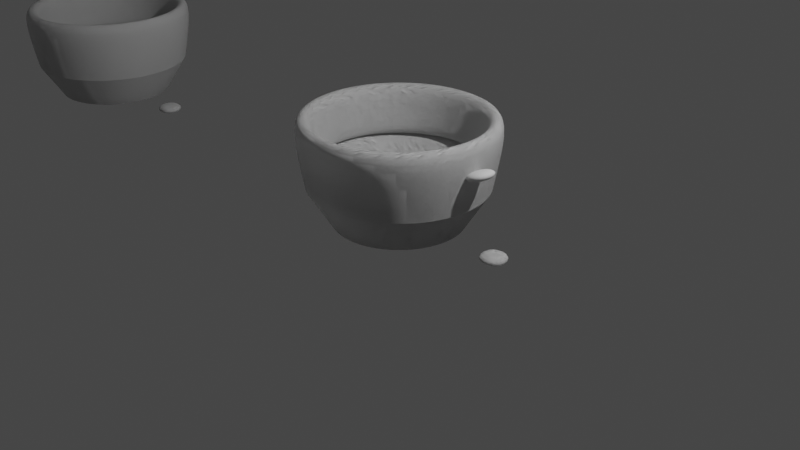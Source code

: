 # Source: eoin_cup_object.blend  (saved by Blender 3.6.13; exported with 4.5.12 LTS)
import bpy
from mathutils import Matrix  # noqa: F401  (used for matrix-valued properties, if any)

bpy.ops.wm.read_factory_settings(use_empty=True)
scene = bpy.context.scene
scene.name = 'Scene'

# ---- collections
col_collection = bpy.data.collections.new('Collection'); scene.collection.children.link(col_collection)

# ---- world
world_world = bpy.data.worlds.new('World'); scene.world = world_world
world_world.use_nodes = True; world_world.node_tree.nodes.clear()
_N = world_world.node_tree.nodes; _L = world_world.node_tree.links
n0 = _N.new('ShaderNodeOutputWorld'); n0.name = 'World Output'; n0.location = (300, 300)
n1 = _N.new('ShaderNodeBackground'); n1.name = 'Background'; n1.location = (10, 300)
n1.inputs[0].default_value = (0.05088, 0.05088, 0.05088, 1.0)
_L.new(n1.outputs[0], n0.inputs[0])
n0.is_active_output = True
world_world.color = (0.05088, 0.05088, 0.05088)
world_world.use_sun_shadow = False
world_world.sun_shadow_jitter_overblur = 0.0

# ---- cameras
cam_camera = bpy.data.cameras.new('Camera')
cam_camera.clip_end = 100.0
cam_camera.ortho_scale = 7.314

# ---- lights
light_light = bpy.data.lights.new('Light', 'POINT')
light_light.transmission_factor = 0.0
light_light.energy = 1000.0
light_light.shadow_soft_size = 0.1
light_light.shadow_maximum_resolution = 0.006
light_light.use_absolute_resolution = True

# ---- meshes
me_vert = bpy.data.meshes.new('Vert')
me_vert.from_pydata([(0.0, 0.0, 0.0), (0.0, 0.0, 0.0), (0.0, 0.0, 0.0), (0.0, 0.0, 0.0), (0.0, 0.0, 0.0), (0.0, 0.0, 0.0), (0.0, 0.0, 0.0), (0.0, 0.0, 0.0), (0.0, 0.0, 0.0), (0.0, 0.0, 0.0), (0.0, 0.0, 0.0), (0.0, 0.0, 0.0), (0.0, 0.0, 0.0), (0.0, 0.0, 0.0), (0.7016, 0.0, 0.0), (0.7016, 0.0, 0.0), (0.9612, -5.467e-08, 0.4069), (0.9612, -5.467e-08, 0.4069), (0.9612, -5.467e-08, 0.4069), (0.9612, -5.467e-08, 0.4069), (0.9612, -5.467e-08, 0.4069), (1.034, -1.042e-07, 0.7754), (1.068, -1.508e-07, 1.123), (0.1488, 9.141e-09, -0.06803)], [(0, 1), (1, 2), (2, 3), (3, 4), (4, 5), (5, 6), (7, 8), (8, 9), (9, 10), (10, 11), (11, 12), (12, 13), (13, 14), (14, 15), (15, 16), (16, 17), (17, 18), (18, 19), (19, 20), (20, 21), (21, 22), (15, 23)], [])
_uv = me_vert.uv_layers.new(name='UVMap')
_uv.uv.foreach_set('vector', [])
me_vert.update()
me_plane = bpy.data.meshes.new('Plane')
me_plane.from_pydata([(-1.0, -1.0, 0.0), (1.0, -1.0, 0.0), (-1.0, 1.0, 0.0), (1.0, 1.0, 0.0)], [], [(0, 1, 3, 2)])
me_plane.polygons.foreach_set('use_smooth', [True] * 1)
_uv = me_plane.uv_layers.new(name='UVMap')
_uv.uv.foreach_set('vector', [0.0, 0.0, 1.0, 0.0, 1.0, 1.0, 0.0, 1.0])
me_plane.update()
me_vert_001 = bpy.data.meshes.new('Vert.001')
me_vert_001.from_pydata([(0.0, 0.0, 0.0), (0.0, 0.0, 0.0), (0.0, 0.0, 0.0), (0.0, 0.0, 0.0), (0.0, 0.0, 0.0), (0.0, 0.0, 0.0), (0.0, 0.0, 0.0), (0.0, 0.0, 0.0), (0.0, 0.0, 0.0), (0.0, 0.0, 0.0), (0.0, 0.0, 0.0), (0.0, 0.0, 0.0), (0.0, 0.0, 0.0), (0.0, 0.0, 0.0), (0.7016, 0.0, 0.0), (0.7016, 0.0, 0.0), (0.9612, -5.467e-08, 0.4069), (0.9612, -5.467e-08, 0.4069), (0.9612, -5.467e-08, 0.4069), (0.9612, -5.467e-08, 0.4069), (0.9612, -5.467e-08, 0.4069), (1.034, -1.042e-07, 0.7754), (1.068, -1.508e-07, 1.123), (0.1488, 9.141e-09, -0.06803)], [(0, 1), (1, 2), (2, 3), (3, 4), (4, 5), (5, 6), (7, 8), (8, 9), (9, 10), (10, 11), (11, 12), (12, 13), (13, 14), (14, 15), (15, 16), (16, 17), (17, 18), (18, 19), (19, 20), (20, 21), (21, 22), (15, 23)], [])
_uv = me_vert_001.uv_layers.new(name='UVMap')
_uv.uv.foreach_set('vector', [])
me_vert_001.update()
me_plane_001 = bpy.data.meshes.new('Plane.001')
me_plane_001.from_pydata([(-1.0, -1.0, 0.0), (1.0, -1.0, 0.0), (-1.0, 1.0, 0.0), (1.0, 1.0, 0.0)], [], [(0, 1, 3, 2)])
me_plane_001.polygons.foreach_set('use_smooth', [True] * 1)
_uv = me_plane_001.uv_layers.new(name='UVMap')
_uv.uv.foreach_set('vector', [0.0, 0.0, 1.0, 0.0, 1.0, 1.0, 0.0, 1.0])
me_plane_001.update()
me_vert_002 = bpy.data.meshes.new('Vert.002')
me_vert_002.from_pydata([(0.0, 0.0, 0.0), (0.0, 0.0, 0.0), (0.0, 0.0, 0.0), (0.0, 0.0, 0.0), (0.0, 0.0, 0.0), (0.0, 0.0, 0.0), (0.0, 0.0, 0.0), (0.0, 0.0, 0.0), (0.0, 0.0, 0.0), (0.0, 0.0, 0.0), (0.0, 0.0, 0.0), (0.0, 0.0, 0.0), (0.0, 0.0, 0.0), (0.0, 0.0, 0.0), (0.7016, 0.0, 0.0), (0.7016, 0.0, 0.0), (0.9612, -5.467e-08, 0.4069), (0.9612, -5.467e-08, 0.4069), (0.9612, -5.467e-08, 0.4069), (0.9612, -5.467e-08, 0.4069), (0.9612, -5.467e-08, 0.4069), (1.034, -1.042e-07, 0.7754), (1.068, -1.508e-07, 1.123), (0.1488, 9.141e-09, -0.06803)], [(0, 1), (1, 2), (2, 3), (3, 4), (4, 5), (5, 6), (7, 8), (8, 9), (9, 10), (10, 11), (11, 12), (12, 13), (13, 14), (14, 15), (15, 16), (16, 17), (17, 18), (18, 19), (19, 20), (20, 21), (21, 22), (15, 23)], [])
_uv = me_vert_002.uv_layers.new(name='UVMap')
_uv.uv.foreach_set('vector', [])
me_vert_002.update()
me_plane_002 = bpy.data.meshes.new('Plane.002')
me_plane_002.from_pydata([(-1.0, -1.0, 0.0), (1.0, -1.0, 0.0), (-1.0, 1.0, 0.0), (1.0, 1.0, 0.0)], [], [(0, 1, 3, 2)])
me_plane_002.polygons.foreach_set('use_smooth', [True] * 1)
_uv = me_plane_002.uv_layers.new(name='UVMap')
_uv.uv.foreach_set('vector', [0.0, 0.0, 1.0, 0.0, 1.0, 1.0, 0.0, 1.0])
me_plane_002.update()
me_vert_003 = bpy.data.meshes.new('Vert.003')
me_vert_003.from_pydata([(0.0, 0.0, 0.0), (0.0, 0.0, 0.0), (0.0, 0.0, 0.0), (0.0, 0.0, 0.0), (0.0, 0.0, 0.0), (0.0, 0.0, 0.0), (0.0, 0.0, 0.0), (0.0, 0.0, 0.0), (0.0, 0.0, 0.0), (0.0, 0.0, 0.0), (0.0, 0.0, 0.0), (0.0, 0.0, 0.0), (0.0, 0.0, 0.0), (0.0, 0.0, 0.0), (0.7016, 0.0, 0.0), (0.7016, 0.0, 0.0), (0.9612, -5.467e-08, 0.4069), (0.9612, -5.467e-08, 0.4069), (0.9612, -5.467e-08, 0.4069), (0.9612, -5.467e-08, 0.4069), (0.9612, -5.467e-08, 0.4069), (1.034, -1.042e-07, 0.7754), (1.068, -1.508e-07, 1.123), (0.1488, 9.141e-09, -0.06803)], [(0, 1), (1, 2), (2, 3), (3, 4), (4, 5), (5, 6), (7, 8), (8, 9), (9, 10), (10, 11), (11, 12), (12, 13), (13, 14), (14, 15), (15, 16), (16, 17), (17, 18), (18, 19), (19, 20), (20, 21), (21, 22), (15, 23)], [])
_uv = me_vert_003.uv_layers.new(name='UVMap')
_uv.uv.foreach_set('vector', [])
me_vert_003.update()
me_plane_003 = bpy.data.meshes.new('Plane.003')
me_plane_003.from_pydata([(-1.0, -1.0, 0.0), (1.0, -1.0, 0.0), (-1.0, 1.0, 0.0), (1.0, 1.0, 0.0)], [], [(0, 1, 3, 2)])
me_plane_003.polygons.foreach_set('use_smooth', [True] * 1)
_uv = me_plane_003.uv_layers.new(name='UVMap')
_uv.uv.foreach_set('vector', [0.0, 0.0, 1.0, 0.0, 1.0, 1.0, 0.0, 1.0])
me_plane_003.update()
me_vert_004 = bpy.data.meshes.new('Vert.004')
me_vert_004.from_pydata([(0.0, 0.0, 0.0), (0.0, 0.0, 0.0), (0.0, 0.0, 0.0), (0.0, 0.0, 0.0), (0.0, 0.0, 0.0), (0.0, 0.0, 0.0), (0.0, 0.0, 0.0), (0.0, 0.0, 0.0), (0.0, 0.0, 0.0), (0.0, 0.0, 0.0), (0.0, 0.0, 0.0), (0.0, 0.0, 0.0), (0.0, 0.0, 0.0), (0.0, 0.0, 0.0), (0.7016, 0.0, 0.0), (0.7016, 0.0, 0.0), (0.9612, -5.467e-08, 0.4069), (0.9612, -5.467e-08, 0.4069), (0.9612, -5.467e-08, 0.4069), (0.9612, -5.467e-08, 0.4069), (0.9612, -5.467e-08, 0.4069), (1.034, -1.042e-07, 0.7754), (1.068, -1.508e-07, 1.123), (0.1488, 9.141e-09, -0.06803)], [(0, 1), (1, 2), (2, 3), (3, 4), (4, 5), (5, 6), (7, 8), (8, 9), (9, 10), (10, 11), (11, 12), (12, 13), (13, 14), (14, 15), (15, 16), (16, 17), (17, 18), (18, 19), (19, 20), (20, 21), (21, 22), (15, 23)], [])
_uv = me_vert_004.uv_layers.new(name='UVMap')
_uv.uv.foreach_set('vector', [])
me_vert_004.update()
me_plane_004 = bpy.data.meshes.new('Plane.004')
me_plane_004.from_pydata([(-1.0, -1.0, 0.0), (1.0, -1.0, 0.0), (-1.0, 1.0, 0.0), (1.0, 1.0, 0.0)], [], [(0, 1, 3, 2)])
me_plane_004.polygons.foreach_set('use_smooth', [True] * 1)
_uv = me_plane_004.uv_layers.new(name='UVMap')
_uv.uv.foreach_set('vector', [0.0, 0.0, 1.0, 0.0, 1.0, 1.0, 0.0, 1.0])
me_plane_004.update()
me_vert_005 = bpy.data.meshes.new('Vert.005')
me_vert_005.from_pydata([(0.0, 0.0, 0.0), (0.0, 0.0, 0.0), (0.0, 0.0, 0.0), (0.0, 0.0, 0.0), (0.0, 0.0, 0.0), (0.0, 0.0, 0.0), (0.0, 0.0, 0.0), (0.0, 0.0, 0.0), (0.0, 0.0, 0.0), (0.0, 0.0, 0.0), (0.0, 0.0, 0.0), (0.0, 0.0, 0.0), (0.0, 0.0, 0.0), (0.0, 0.0, 0.0), (0.7016, 0.0, 0.0), (0.7016, 0.0, 0.0), (0.9612, -5.467e-08, 0.4069), (0.9612, -5.467e-08, 0.4069), (0.9612, -5.467e-08, 0.4069), (0.9612, -5.467e-08, 0.4069), (0.9612, -5.467e-08, 0.4069), (1.034, -1.042e-07, 0.7754), (1.068, -1.508e-07, 1.123), (0.1488, 9.141e-09, -0.06803)], [(0, 1), (1, 2), (2, 3), (3, 4), (4, 5), (5, 6), (7, 8), (8, 9), (9, 10), (10, 11), (11, 12), (12, 13), (13, 14), (14, 15), (15, 16), (16, 17), (17, 18), (18, 19), (19, 20), (20, 21), (21, 22), (15, 23)], [])
_uv = me_vert_005.uv_layers.new(name='UVMap')
_uv.uv.foreach_set('vector', [])
me_vert_005.update()
me_plane_005 = bpy.data.meshes.new('Plane.005')
me_plane_005.from_pydata([(-1.0, -1.0, 0.0), (1.0, -1.0, 0.0), (-1.0, 1.0, 0.0), (1.0, 1.0, 0.0)], [], [(0, 1, 3, 2)])
me_plane_005.polygons.foreach_set('use_smooth', [True] * 1)
_uv = me_plane_005.uv_layers.new(name='UVMap')
_uv.uv.foreach_set('vector', [0.0, 0.0, 1.0, 0.0, 1.0, 1.0, 0.0, 1.0])
me_plane_005.update()
me_vert_006 = bpy.data.meshes.new('Vert.006')
me_vert_006.from_pydata([(0.0, 0.0, 0.0), (0.0, 0.0, 0.0), (0.0, 0.0, 0.0), (0.0, 0.0, 0.0), (0.0, 0.0, 0.0), (0.0, 0.0, 0.0), (0.0, 0.0, 0.0), (0.0, 0.0, 0.0), (0.0, 0.0, 0.0), (0.0, 0.0, 0.0), (0.0, 0.0, 0.0), (0.0, 0.0, 0.0), (0.0, 0.0, 0.0), (0.0, 0.0, 0.0), (0.7016, 0.0, 0.0), (0.7016, 0.0, 0.0), (0.9612, -5.467e-08, 0.4069), (0.9612, -5.467e-08, 0.4069), (0.9612, -5.467e-08, 0.4069), (0.9612, -5.467e-08, 0.4069), (0.9612, -5.467e-08, 0.4069), (1.034, -1.042e-07, 0.7754), (1.068, -1.508e-07, 1.123), (0.1488, 9.141e-09, -0.06803)], [(0, 1), (1, 2), (2, 3), (3, 4), (4, 5), (5, 6), (7, 8), (8, 9), (9, 10), (10, 11), (11, 12), (12, 13), (13, 14), (14, 15), (15, 16), (16, 17), (17, 18), (18, 19), (19, 20), (20, 21), (21, 22), (15, 23)], [])
_uv = me_vert_006.uv_layers.new(name='UVMap')
_uv.uv.foreach_set('vector', [])
me_vert_006.update()
me_plane_006 = bpy.data.meshes.new('Plane.006')
me_plane_006.from_pydata([(-1.0, -1.0, 0.0), (1.0, -1.0, 0.0), (-1.0, 1.0, 0.0), (1.0, 1.0, 0.0)], [], [(0, 1, 3, 2)])
me_plane_006.polygons.foreach_set('use_smooth', [True] * 1)
_uv = me_plane_006.uv_layers.new(name='UVMap')
_uv.uv.foreach_set('vector', [0.0, 0.0, 1.0, 0.0, 1.0, 1.0, 0.0, 1.0])
me_plane_006.update()
me_vert_007 = bpy.data.meshes.new('Vert.007')
me_vert_007.from_pydata([(0.0, 0.0, 0.0), (0.0, 0.0, 0.0), (0.0, 0.0, 0.0), (0.0, 0.0, 0.0), (0.0, 0.0, 0.0), (0.0, 0.0, 0.0), (0.0, 0.0, 0.0), (0.0, 0.0, 0.0), (0.0, 0.0, 0.0), (0.0, 0.0, 0.0), (0.0, 0.0, 0.0), (0.0, 0.0, 0.0), (0.0, 0.0, 0.0), (0.0, 0.0, 0.0), (0.7016, 0.0, 0.0), (0.7016, 0.0, 0.0), (0.9612, -5.467e-08, 0.4069), (0.9612, -5.467e-08, 0.4069), (0.9612, -5.467e-08, 0.4069), (0.9612, -5.467e-08, 0.4069), (0.9612, -5.467e-08, 0.4069), (1.034, -1.042e-07, 0.7754), (1.068, -1.508e-07, 1.123), (0.1488, 9.141e-09, -0.06803)], [(0, 1), (1, 2), (2, 3), (3, 4), (4, 5), (5, 6), (7, 8), (8, 9), (9, 10), (10, 11), (11, 12), (12, 13), (13, 14), (14, 15), (15, 16), (16, 17), (17, 18), (18, 19), (19, 20), (20, 21), (21, 22), (15, 23)], [])
_uv = me_vert_007.uv_layers.new(name='UVMap')
_uv.uv.foreach_set('vector', [])
me_vert_007.update()
me_plane_007 = bpy.data.meshes.new('Plane.007')
me_plane_007.from_pydata([(-1.0, -1.0, 0.0), (1.0, -1.0, 0.0), (-1.0, 1.0, 0.0), (1.0, 1.0, 0.0)], [], [(0, 1, 3, 2)])
me_plane_007.polygons.foreach_set('use_smooth', [True] * 1)
_uv = me_plane_007.uv_layers.new(name='UVMap')
_uv.uv.foreach_set('vector', [0.0, 0.0, 1.0, 0.0, 1.0, 1.0, 0.0, 1.0])
me_plane_007.update()

# ---- objects
ob_light = bpy.data.objects.new('Light', light_light)
ob_camera = bpy.data.objects.new('Camera', cam_camera)
ob_vert = bpy.data.objects.new('Vert', me_vert)
ob_plane = bpy.data.objects.new('Plane', me_plane)
ob_vert_001 = bpy.data.objects.new('Vert.001', me_vert_001)
ob_plane_001 = bpy.data.objects.new('Plane.001', me_plane_001)
ob_vert_002 = bpy.data.objects.new('Vert.002', me_vert_002)
ob_plane_002 = bpy.data.objects.new('Plane.002', me_plane_002)
ob_vert_003 = bpy.data.objects.new('Vert.003', me_vert_003)
ob_plane_003 = bpy.data.objects.new('Plane.003', me_plane_003)
ob_vert_004 = bpy.data.objects.new('Vert.004', me_vert_004)
ob_plane_004 = bpy.data.objects.new('Plane.004', me_plane_004)
ob_vert_005 = bpy.data.objects.new('Vert.005', me_vert_005)
ob_plane_005 = bpy.data.objects.new('Plane.005', me_plane_005)
ob_vert_006 = bpy.data.objects.new('Vert.006', me_vert_006)
ob_plane_006 = bpy.data.objects.new('Plane.006', me_plane_006)
ob_vert_007 = bpy.data.objects.new('Vert.007', me_vert_007)
ob_plane_007 = bpy.data.objects.new('Plane.007', me_plane_007)

# ---- transforms, parenting, visibility, modifiers, constraints
ob_light.location = (4.076, 1.005, 5.904)
ob_light.rotation_euler = (0.6503, 0.05522, 1.866)
ob_light.lock_rotations_4d = False
ob_light.empty_display_type = 'ARROWS'
ob_light.color = (0.0, 0.0, 0.0, 0.0)
ob_light.lineart.crease_threshold = 0.0
ob_camera.location = (7.359, -6.926, 4.958)
ob_camera.rotation_euler = (1.109, 0.0, 0.8149)
ob_camera.lock_rotations_4d = False
ob_camera.empty_display_type = 'ARROWS'
ob_camera.color = (0.0, 0.0, 0.0, 0.0)
ob_camera.display_type = 'WIRE'
ob_camera.lineart.crease_threshold = 0.0
ob_vert.location = (0.0, 0.0, 0.0)
_m = ob_vert.modifiers.new('Screw', 'SCREW')
_m.steps = 14
_m.merge_threshold = 0.13
_m.use_merge_vertices = True
_m = ob_vert.modifiers.new('Solidify', 'SOLIDIFY')
_m.thickness = -0.18
_m.use_even_offset = True
_m = ob_vert.modifiers.new('Subdivision', 'SUBSURF')
_m.levels = 2
ob_plane.location = (1.107, 9.522e-10, 0.7714)
ob_plane.rotation_euler = (7.528e-09, -0.3272, -4.56e-08)
ob_plane.scale = (0.1612, 0.1612, 0.1612)
_m = ob_plane.modifiers.new('Solidify', 'SOLIDIFY')
_m.thickness = -0.73
_m = ob_plane.modifiers.new('Subdivision', 'SUBSURF')
_m.levels = 3
ob_vert_001.location = (0.0, 0.0, 0.0)
_m = ob_vert_001.modifiers.new('Screw', 'SCREW')
_m.steps = 14
_m.merge_threshold = 0.13
_m.use_merge_vertices = True
_m = ob_vert_001.modifiers.new('Solidify', 'SOLIDIFY')
_m.thickness = -0.18
_m.use_even_offset = True
_m = ob_vert_001.modifiers.new('Subdivision', 'SUBSURF')
_m.levels = 2
ob_plane_001.location = (1.288, 9.522e-10, -0.007087)
ob_plane_001.scale = (0.1612, 0.1612, 0.1612)
_m = ob_plane_001.modifiers.new('Solidify', 'SOLIDIFY')
_m.thickness = -0.73
_m = ob_plane_001.modifiers.new('Subdivision', 'SUBSURF')
_m.levels = 3
ob_vert_002.location = (0.0, 0.0, 0.0)
_m = ob_vert_002.modifiers.new('Screw', 'SCREW')
_m.steps = 14
_m.merge_threshold = 0.13
_m.use_merge_vertices = True
_m = ob_vert_002.modifiers.new('Solidify', 'SOLIDIFY')
_m.thickness = -0.18
_m.use_even_offset = True
_m = ob_vert_002.modifiers.new('Subdivision', 'SUBSURF')
_m.levels = 2
ob_plane_002.location = (1.288, 9.522e-10, -0.007087)
ob_plane_002.scale = (0.1612, 0.1612, 0.1612)
_m = ob_plane_002.modifiers.new('Solidify', 'SOLIDIFY')
_m.thickness = -0.73
_m = ob_plane_002.modifiers.new('Subdivision', 'SUBSURF')
_m.levels = 3
ob_vert_003.location = (0.0, 0.0, 0.0)
_m = ob_vert_003.modifiers.new('Screw', 'SCREW')
_m.steps = 14
_m.merge_threshold = 0.13
_m.use_merge_vertices = True
_m = ob_vert_003.modifiers.new('Solidify', 'SOLIDIFY')
_m.thickness = -0.18
_m.use_even_offset = True
_m = ob_vert_003.modifiers.new('Subdivision', 'SUBSURF')
_m.levels = 2
ob_plane_003.location = (1.288, 9.522e-10, -0.007087)
ob_plane_003.scale = (0.1612, 0.1612, 0.1612)
_m = ob_plane_003.modifiers.new('Solidify', 'SOLIDIFY')
_m.thickness = -0.73
_m = ob_plane_003.modifiers.new('Subdivision', 'SUBSURF')
_m.levels = 3
ob_vert_004.location = (0.0, 0.0, 0.0)
_m = ob_vert_004.modifiers.new('Screw', 'SCREW')
_m.steps = 14
_m.merge_threshold = 0.13
_m.use_merge_vertices = True
_m = ob_vert_004.modifiers.new('Solidify', 'SOLIDIFY')
_m.thickness = -0.18
_m.use_even_offset = True
_m = ob_vert_004.modifiers.new('Subdivision', 'SUBSURF')
_m.levels = 2
ob_plane_004.location = (1.288, 9.522e-10, -0.007087)
ob_plane_004.scale = (0.1612, 0.1612, 0.1612)
_m = ob_plane_004.modifiers.new('Solidify', 'SOLIDIFY')
_m.thickness = -0.73
_m = ob_plane_004.modifiers.new('Subdivision', 'SUBSURF')
_m.levels = 3
ob_vert_005.location = (0.0, 0.0, 0.0)
_m = ob_vert_005.modifiers.new('Screw', 'SCREW')
_m.steps = 14
_m.merge_threshold = 0.13
_m.use_merge_vertices = True
_m = ob_vert_005.modifiers.new('Solidify', 'SOLIDIFY')
_m.thickness = -0.18
_m.use_even_offset = True
_m = ob_vert_005.modifiers.new('Subdivision', 'SUBSURF')
_m.levels = 2
ob_plane_005.location = (1.288, 9.522e-10, -0.007087)
ob_plane_005.scale = (0.1612, 0.1612, 0.1612)
_m = ob_plane_005.modifiers.new('Solidify', 'SOLIDIFY')
_m.thickness = -0.73
_m = ob_plane_005.modifiers.new('Subdivision', 'SUBSURF')
_m.levels = 3
ob_vert_006.location = (-5.493, 0.0, 0.0)
_m = ob_vert_006.modifiers.new('Screw', 'SCREW')
_m.steps = 14
_m.merge_threshold = 0.13
_m.use_merge_vertices = True
_m = ob_vert_006.modifiers.new('Solidify', 'SOLIDIFY')
_m.thickness = -0.18
_m.use_even_offset = True
_m = ob_vert_006.modifiers.new('Subdivision', 'SUBSURF')
_m.levels = 2
ob_plane_006.location = (-4.205, 9.522e-10, -0.007087)
ob_plane_006.scale = (0.1612, 0.1612, 0.1612)
_m = ob_plane_006.modifiers.new('Solidify', 'SOLIDIFY')
_m.thickness = -0.73
_m = ob_plane_006.modifiers.new('Subdivision', 'SUBSURF')
_m.levels = 3
ob_vert_007.location = (-5.493, 0.0, 0.0)
_m = ob_vert_007.modifiers.new('Screw', 'SCREW')
_m.steps = 14
_m.merge_threshold = 0.13
_m.use_merge_vertices = True
_m = ob_vert_007.modifiers.new('Solidify', 'SOLIDIFY')
_m.thickness = -0.18
_m.use_even_offset = True
_m = ob_vert_007.modifiers.new('Subdivision', 'SUBSURF')
_m.levels = 2
ob_plane_007.location = (-4.205, 9.522e-10, -0.007087)
ob_plane_007.scale = (0.1612, 0.1612, 0.1612)
_m = ob_plane_007.modifiers.new('Solidify', 'SOLIDIFY')
_m.thickness = -0.73
_m = ob_plane_007.modifiers.new('Subdivision', 'SUBSURF')
_m.levels = 3

# ---- collection membership
col_collection.objects.link(ob_light)
col_collection.objects.link(ob_camera)
col_collection.objects.link(ob_vert)
col_collection.objects.link(ob_plane)
col_collection.objects.link(ob_vert_001)
col_collection.objects.link(ob_plane_001)
col_collection.objects.link(ob_vert_002)
col_collection.objects.link(ob_plane_002)
col_collection.objects.link(ob_vert_003)
col_collection.objects.link(ob_plane_003)
col_collection.objects.link(ob_vert_004)
col_collection.objects.link(ob_plane_004)
col_collection.objects.link(ob_vert_005)
col_collection.objects.link(ob_plane_005)
col_collection.objects.link(ob_vert_006)
col_collection.objects.link(ob_plane_006)
col_collection.objects.link(ob_vert_007)
col_collection.objects.link(ob_plane_007)

# ---- scene / render settings (as saved in the file)
scene.camera = ob_camera
scene.frame_start = 1; scene.frame_end = 250; scene.frame_set(1)
scene.render.engine = 'BLENDER_EEVEE_NEXT'
scene.cycles.sampling_pattern = 'TABULATED_SOBOL'
scene.view_settings.view_transform = 'Filmic'
bpy.context.view_layer.update()
